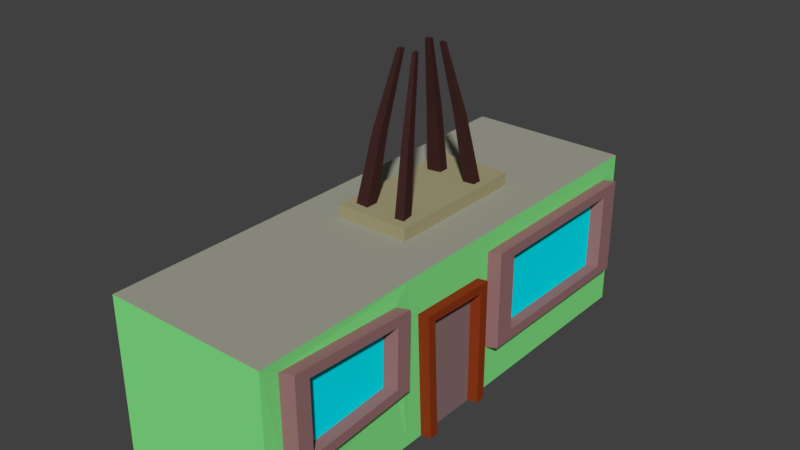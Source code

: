 # Source: disquera.blend  (saved by Blender 2.79.0; exported with 4.5.12 LTS)
import bpy
from mathutils import Matrix  # noqa: F401  (used for matrix-valued properties, if any)

bpy.ops.wm.read_factory_settings(use_empty=True)
scene = bpy.context.scene
scene.name = 'Scene'

# ---- collections
col_collection_1 = bpy.data.collections.new('Collection 1'); scene.collection.children.link(col_collection_1)

# ---- materials (node trees are filled in below, after node groups)
mat_material = bpy.data.materials.new('Material')
mat_material.alpha_threshold = 0.0
mat_material.use_transparent_shadow = False
mat_material.diffuse_color = (0.2338, 0.8, 0.2478, 1.0)
mat_material.roughness = 0.5
mat_material.line_color = (0.0, 0.0, 0.0, 1.0)
mat_material_001 = bpy.data.materials.new('Material.001')
mat_material_001.alpha_threshold = 0.0
mat_material_001.use_transparent_shadow = False
mat_material_001.diffuse_color = (0.3185, 0.1626, 0.1626, 1.0)
mat_material_001.roughness = 0.5
mat_material_001.line_color = (0.0, 0.0, 0.0, 1.0)
mat_material_002 = bpy.data.materials.new('Material.002')
mat_material_002.alpha_threshold = 0.0
mat_material_002.use_transparent_shadow = False
mat_material_002.diffuse_color = (0.2668, 0.03961, 0.008707, 1.0)
mat_material_002.roughness = 0.5
mat_material_002.line_color = (0.0, 0.0, 0.0, 1.0)
mat_material_003 = bpy.data.materials.new('Material.003')
mat_material_003.alpha_threshold = 0.0
mat_material_003.use_transparent_shadow = False
mat_material_003.diffuse_color = (0.05222, 0.02064, 0.01842, 1.0)
mat_material_003.roughness = 0.5
mat_material_003.line_color = (0.0, 0.0, 0.0, 1.0)
mat_material_004 = bpy.data.materials.new('Material.004')
mat_material_004.alpha_threshold = 0.0
mat_material_004.use_transparent_shadow = False
mat_material_004.diffuse_color = (0.3844, 0.3447, 0.1964, 1.0)
mat_material_004.roughness = 0.5
mat_material_004.line_color = (0.0, 0.0, 0.0, 1.0)
mat_material_005 = bpy.data.materials.new('Material.005')
mat_material_005.alpha_threshold = 0.0
mat_material_005.use_transparent_shadow = False
mat_material_005.diffuse_color = (0.0, 0.8682, 1.0, 1.0)
mat_material_005.roughness = 0.5
mat_material_005.line_color = (0.0, 0.0, 0.0, 1.0)
mat_material_006 = bpy.data.materials.new('Material.006')
mat_material_006.alpha_threshold = 0.0
mat_material_006.use_transparent_shadow = False
mat_material_006.diffuse_color = (0.2598, 0.1661, 0.1717, 1.0)
mat_material_006.roughness = 0.5
mat_material_006.line_color = (0.0, 0.0, 0.0, 1.0)
mat_material_007 = bpy.data.materials.new('Material.007')
mat_material_007.alpha_threshold = 0.0
mat_material_007.use_transparent_shadow = False
mat_material_007.diffuse_color = (0.3631, 0.3672, 0.2988, 1.0)
mat_material_007.roughness = 0.5
mat_material_007.line_color = (0.0, 0.0, 0.0, 1.0)

# ---- material node trees

# ---- world
world_world = bpy.data.worlds.new('World'); scene.world = world_world
world_world.color = (0.05088, 0.05088, 0.05088)
world_world.use_sun_shadow = False
world_world.sun_shadow_jitter_overblur = 0.0
world_world.cycles.sampling_method = 'MANUAL'

# ---- meshes
me_cube = bpy.data.meshes.new('Cube')
me_cube.from_pydata([(1.0, 1.0, -1.0), (1.0, -1.0, -1.0), (-1.0, -1.0, -1.0), (-1.0, 1.0, -1.0), (1.0, 1.0, 1.0), (1.0, -1.0, 1.0), (-1.0, -1.0, 1.0), (-1.0, 1.0, 1.0), (1.0, 4.972, -1.0), (-1.0, 4.972, -1.0), (1.0, 4.972, 1.0), (-1.0, 4.972, 1.0), (1.0, 2.336, -0.4354), (1.0, 2.336, 0.7621), (1.0, 4.714, -0.4354), (1.0, 4.714, 0.7621), (0.9933, 0.8012, -0.1676), (1.007, -0.7744, -0.2509), (1.006, 0.8015, 0.7923), (0.9945, -0.7746, 0.864), (1.0, 2.162, -0.5088), (1.0, 1.216, -0.9087), (1.0, 2.164, -1.0), (1.0, 1.22, -1.0), (1.0, 1.154, 0.5454), (1.0, 2.158, 0.5174), (1.0, 2.047, -1.0), (1.0, 1.332, -1.0)], [], [(0, 1, 2, 3), (4, 5, 19, 18), (1, 5, 6, 2), (2, 6, 7, 3), (0, 3, 9, 8, 22, 26, 27, 23), (10, 8, 9, 11), (0, 23, 21), (3, 7, 11, 9), (4, 0, 21, 24, 25, 20, 12, 13), (8, 10, 15, 14), (10, 4, 13, 15), (5, 1, 17, 19), (0, 4, 18, 16), (1, 0, 16, 17), (20, 22, 8, 14, 12)])
me_cube.materials.append(mat_material)
me_cube.use_remesh_preserve_volume = False
me_cube.use_remesh_preserve_attributes = False
me_cube.use_mirror_vertex_groups = False
me_cube.update()
me_cube_002 = bpy.data.meshes.new('Cube.002')
me_cube_002.from_pydata([(1.0, 2.336, -0.4354), (1.0, 2.336, 0.7621), (1.0, 4.714, -0.4354), (1.0, 4.714, 0.7621), (1.0, 2.584, -0.3102), (1.0, 2.584, 0.6369), (1.0, 4.465, -0.3102), (1.0, 4.465, 0.6369), (1.136, 2.393, -0.4354), (1.136, 2.393, 0.7621), (1.136, 4.772, -0.4354), (1.136, 4.772, 0.7621), (1.136, 2.642, -0.3102), (1.136, 2.642, 0.6369), (1.136, 4.523, -0.3102), (1.136, 4.523, 0.6369), (0.9933, 0.8012, -0.1676), (1.007, -0.7744, -0.2509), (1.006, 0.8015, 0.7923), (0.9945, -0.7746, 0.864), (0.9948, 0.6172, -0.05623), (1.005, -0.5904, -0.12), (1.004, 0.6174, 0.6795), (0.9958, -0.5906, 0.7345), (1.131, 0.8627, -0.1676), (1.144, -0.7129, -0.2509), (1.143, 0.863, 0.7923), (1.132, -0.7132, 0.864), (1.132, 0.6787, -0.05623), (1.142, -0.5289, -0.12), (1.141, 0.6789, 0.6795), (1.133, -0.5291, 0.7345)], [], [(0, 2, 10, 8), (4, 5, 13, 12), (6, 4, 12, 14), (2, 3, 11, 10), (10, 11, 15, 14), (8, 10, 14, 12), (9, 8, 12, 13), (11, 9, 13, 15), (5, 7, 15, 13), (1, 0, 8, 9), (7, 6, 14, 15), (3, 1, 9, 11), (22, 20, 28, 30), (17, 16, 24, 25), (23, 22, 30, 31), (19, 17, 25, 27), (27, 25, 29, 31), (25, 24, 28, 29), (26, 27, 31, 30), (24, 26, 30, 28), (18, 19, 27, 26), (16, 18, 26, 24), (21, 23, 31, 29), (20, 21, 29, 28)])
me_cube_002.materials.append(mat_material_001)
me_cube_002.use_remesh_preserve_volume = False
me_cube_002.use_remesh_preserve_attributes = False
me_cube_002.use_mirror_vertex_groups = False
me_cube_002.update()
me_cube_004 = bpy.data.meshes.new('Cube.004')
me_cube_004.from_pydata([(1.0, 2.162, -0.5088), (1.0, 1.216, -0.9087), (1.0, 2.164, -1.0), (1.0, 1.22, -1.0), (1.0, 1.154, 0.5454), (1.0, 2.158, 0.5174), (1.0, 2.047, -1.0), (1.0, 1.332, -1.0), (1.0, 2.046, -0.5578), (1.0, 1.325, -0.8624), (1.0, 1.263, 0.4471), (1.0, 2.043, 0.4121), (1.115, 1.353, -0.8624), (1.115, 1.244, -0.9087), (1.115, 1.36, -1.0), (1.115, 1.248, -1.0), (1.115, 2.19, -0.5088), (1.115, 2.191, -1.0), (1.115, 1.181, 0.5454), (1.115, 2.186, 0.5174), (1.115, 2.075, -1.0), (1.115, 2.074, -0.5578), (1.115, 1.29, 0.4471), (1.115, 2.071, 0.4121)], [], [(13, 15, 14, 12), (6, 2, 17, 20), (2, 0, 16, 17), (9, 10, 22, 12), (16, 19, 18, 13, 12, 22, 23, 21), (21, 20, 17, 16), (10, 11, 23, 22), (4, 1, 13, 18), (7, 9, 12, 14), (3, 7, 14, 15), (11, 8, 21, 23), (5, 4, 18, 19), (8, 6, 20, 21), (1, 3, 15, 13), (0, 5, 19, 16)])
me_cube_004.materials.append(mat_material_002)
me_cube_004.use_remesh_preserve_volume = False
me_cube_004.use_remesh_preserve_attributes = False
me_cube_004.use_mirror_vertex_groups = False
me_cube_004.update()
me_cube_006 = bpy.data.meshes.new('Cube.006')
me_cube_006.from_pydata([(0.3643, 2.923, 1.153), (0.3679, 3.035, 1.153), (0.2258, 3.039, 1.153), (0.2246, 2.908, 1.153), (-0.1257, 2.942, 1.153), (-0.1237, 3.07, 1.153), (-0.3116, 3.063, 1.153), (-0.2936, 2.915, 1.153), (0.3476, 1.717, 1.153), (0.23, 1.708, 1.153), (0.2191, 1.882, 1.153), (0.3229, 1.875, 1.153), (-0.1624, 1.719, 1.153), (-0.3236, 1.728, 1.153), (-0.3188, 1.905, 1.153), (-0.1584, 1.872, 1.153), (0.2767, 2.784, 1.984), (0.2793, 2.867, 1.984), (0.1745, 2.87, 1.984), (0.1737, 2.773, 1.984), (-0.08479, 2.798, 1.984), (-0.08333, 2.893, 1.984), (-0.2219, 2.887, 1.984), (-0.2087, 2.779, 1.984), (0.2644, 1.894, 1.984), (0.1776, 1.888, 1.984), (0.1696, 2.016, 1.984), (0.2462, 2.011, 1.984), (-0.2308, 1.903, 1.984), (-0.2273, 2.033, 1.984), (-0.1089, 2.009, 1.984), (-0.1119, 1.896, 1.984), (0.1563, 2.593, 2.834), (0.1576, 2.636, 2.834), (0.104, 2.637, 2.834), (0.1036, 2.588, 2.834), (-0.02854, 2.601, 2.834), (-0.02779, 2.649, 2.834), (-0.09863, 2.646, 2.834), (-0.09186, 2.591, 2.834), (0.15, 2.139, 2.834), (0.1056, 2.135, 2.834), (0.1015, 2.201, 2.834), (0.1406, 2.198, 2.834), (-0.1032, 2.143, 2.834), (-0.1014, 2.209, 2.834), (-0.04087, 2.197, 2.834), (-0.04237, 2.139, 2.834)], [], [(28, 31, 47, 44), (14, 13, 28, 29), (3, 0, 16, 19), (2, 3, 19, 18), (7, 4, 20, 23), (16, 17, 33, 32), (23, 20, 36, 39), (31, 30, 46, 47), (9, 8, 24, 25), (15, 14, 29, 30), (10, 9, 25, 26), (4, 5, 21, 20), (12, 15, 30, 31), (11, 10, 26, 27), (5, 6, 22, 21), (13, 12, 31, 28), (0, 1, 17, 16), (8, 11, 27, 24), (6, 7, 23, 22), (1, 2, 18, 17), (34, 35, 32, 33), (38, 39, 36, 37), (41, 40, 43, 42), (44, 47, 46, 45), (25, 24, 40, 41), (17, 18, 34, 33), (26, 25, 41, 42), (18, 19, 35, 34), (27, 26, 42, 43), (19, 16, 32, 35), (24, 27, 43, 40), (20, 21, 37, 36), (29, 28, 44, 45), (21, 22, 38, 37), (30, 29, 45, 46), (22, 23, 39, 38)])
me_cube_006.materials.append(mat_material_003)
me_cube_006.use_remesh_preserve_volume = False
me_cube_006.use_remesh_preserve_attributes = False
me_cube_006.use_mirror_vertex_groups = False
me_cube_006.update()
me_cube_008 = bpy.data.meshes.new('Cube.008')
me_cube_008.from_pydata([(0.4586, 1.592, 1.0), (-0.4586, 1.592, 1.0), (0.4586, 3.413, 1.0), (-0.4586, 3.413, 1.0), (0.4586, 1.592, 1.153), (-0.4586, 1.592, 1.153), (0.4586, 3.413, 1.153), (-0.4586, 3.413, 1.153), (0.3643, 2.923, 1.153), (0.3679, 3.035, 1.153), (0.2258, 3.039, 1.153), (0.2246, 2.908, 1.153), (-0.1257, 2.942, 1.153), (-0.1237, 3.07, 1.153), (-0.3116, 3.063, 1.153), (-0.2936, 2.915, 1.153), (0.3476, 1.717, 1.153), (0.23, 1.708, 1.153), (0.2191, 1.882, 1.153), (0.3229, 1.875, 1.153), (-0.1624, 1.719, 1.153), (-0.3236, 1.728, 1.153), (-0.3188, 1.905, 1.153), (-0.1584, 1.872, 1.153)], [], [(3, 1, 5, 7), (5, 20, 21), (2, 3, 7, 6), (0, 2, 6, 4), (1, 0, 4, 5), (7, 11, 10, 9, 6), (7, 14, 13, 11), (4, 16, 17, 18, 20, 5), (22, 23, 18, 19, 16, 4, 6, 9, 8, 11, 13, 12, 15, 14, 7, 5, 21), (18, 23, 20)])
me_cube_008.materials.append(mat_material_004)
me_cube_008.use_remesh_preserve_volume = False
me_cube_008.use_remesh_preserve_attributes = False
me_cube_008.use_mirror_vertex_groups = False
me_cube_008.update()
me_cube_010 = bpy.data.meshes.new('Cube.010')
me_cube_010.from_pydata([(1.0, 2.584, -0.3102), (1.0, 2.584, 0.6369), (1.0, 4.465, -0.3102), (1.0, 4.465, 0.6369), (0.9948, 0.6172, -0.05623), (1.005, -0.5904, -0.12), (1.004, 0.6174, 0.6795), (0.9958, -0.5906, 0.7345)], [], [(1, 0, 2, 3), (4, 6, 7, 5)])
me_cube_010.materials.append(mat_material_005)
me_cube_010.use_remesh_preserve_volume = False
me_cube_010.use_remesh_preserve_attributes = False
me_cube_010.use_mirror_vertex_groups = False
me_cube_010.update()
me_cube_012 = bpy.data.meshes.new('Cube.012')
me_cube_012.from_pydata([(1.0, 2.047, -1.0), (1.0, 1.332, -1.0), (1.0, 2.046, -0.5578), (1.0, 1.325, -0.8624), (1.0, 1.263, 0.4471), (1.0, 2.043, 0.4121)], [], [(3, 1, 0, 2), (2, 5, 4, 3)])
me_cube_012.materials.append(mat_material_006)
me_cube_012.use_remesh_preserve_volume = False
me_cube_012.use_remesh_preserve_attributes = False
me_cube_012.use_mirror_vertex_groups = False
me_cube_012.update()
me_cube_014 = bpy.data.meshes.new('Cube.014')
me_cube_014.from_pydata([(1.0, 1.0, 1.0), (1.0, -1.0, 1.0), (-1.0, -1.0, 1.0), (-1.0, 1.0, 1.0), (1.0, 4.972, 1.0), (-1.0, 4.972, 1.0), (0.4586, 1.592, 1.0), (-0.4586, 1.592, 1.0), (0.4586, 3.413, 1.0), (-0.4586, 3.413, 1.0)], [], [(0, 3, 2, 1), (5, 3, 7, 9), (4, 5, 9, 8), (3, 0, 6, 7), (0, 4, 8, 6)])
me_cube_014.materials.append(mat_material_007)
me_cube_014.use_remesh_preserve_volume = False
me_cube_014.use_remesh_preserve_attributes = False
me_cube_014.use_mirror_vertex_groups = False
me_cube_014.update()

# ---- objects
ob_cube = bpy.data.objects.new('Cube', me_cube)
ob_cube_001 = bpy.data.objects.new('Cube.001', me_cube_002)
ob_cube_002 = bpy.data.objects.new('Cube.002', me_cube_004)
ob_cube_003 = bpy.data.objects.new('Cube.003', me_cube_006)
ob_cube_004 = bpy.data.objects.new('Cube.004', me_cube_008)
ob_cube_005 = bpy.data.objects.new('Cube.005', me_cube_010)
ob_cube_006 = bpy.data.objects.new('Cube.006', me_cube_012)
ob_cube_007 = bpy.data.objects.new('Cube.007', me_cube_014)

# ---- transforms, parenting, visibility, modifiers, constraints
ob_cube.location = (0.0, 0.0, 1.443)
ob_cube.lock_rotations_4d = False
ob_cube.empty_display_type = 'ARROWS'
ob_cube.lineart.crease_threshold = 0.0
ob_cube_001.location = (0.0, 0.0, 1.443)
ob_cube_001.lock_rotations_4d = False
ob_cube_001.empty_display_type = 'ARROWS'
ob_cube_001.lineart.crease_threshold = 0.0
ob_cube_002.location = (0.0, 0.0, 1.443)
ob_cube_002.lock_rotations_4d = False
ob_cube_002.empty_display_type = 'ARROWS'
ob_cube_002.lineart.crease_threshold = 0.0
ob_cube_003.location = (0.0, 0.0, 1.443)
ob_cube_003.lock_rotations_4d = False
ob_cube_003.empty_display_type = 'ARROWS'
ob_cube_003.lineart.crease_threshold = 0.0
ob_cube_004.location = (0.0, 0.0, 1.443)
ob_cube_004.lock_rotations_4d = False
ob_cube_004.empty_display_type = 'ARROWS'
ob_cube_004.lineart.crease_threshold = 0.0
ob_cube_005.location = (0.0, 0.0, 1.443)
ob_cube_005.lock_rotations_4d = False
ob_cube_005.empty_display_type = 'ARROWS'
ob_cube_005.lineart.crease_threshold = 0.0
ob_cube_006.location = (0.0, 0.0, 1.443)
ob_cube_006.lock_rotations_4d = False
ob_cube_006.empty_display_type = 'ARROWS'
ob_cube_006.lineart.crease_threshold = 0.0
ob_cube_007.location = (0.0, 0.0, 1.443)
ob_cube_007.lock_rotations_4d = False
ob_cube_007.empty_display_type = 'ARROWS'
ob_cube_007.lineart.crease_threshold = 0.0

# ---- collection membership
col_collection_1.objects.link(ob_cube)
col_collection_1.objects.link(ob_cube_001)
col_collection_1.objects.link(ob_cube_002)
col_collection_1.objects.link(ob_cube_003)
col_collection_1.objects.link(ob_cube_004)
col_collection_1.objects.link(ob_cube_005)
col_collection_1.objects.link(ob_cube_006)
col_collection_1.objects.link(ob_cube_007)

# ---- scene / render settings (as saved in the file)
scene.frame_start = 1; scene.frame_end = 250; scene.frame_set(1)
scene.render.engine = 'BLENDER_EEVEE_NEXT'
scene.render.resolution_percentage = 50
scene.render.dither_intensity = 0.0
scene.cycles.use_denoising = False
scene.cycles.samples = 128
scene.cycles.sampling_pattern = 'TABULATED_SOBOL'
scene.cycles.use_adaptive_sampling = False
scene.cycles.use_light_tree = False
scene.cycles.blur_glossy = 0.0
scene.cycles.sample_clamp_indirect = 0.0
scene.view_settings.view_transform = 'Standard'
bpy.context.view_layer.update()

# ---- added for rendering (the .blend has no active camera and no usable light): camera, sun
cam_auto = bpy.data.cameras.new('AutoCamera')
cam_auto.lens = 50.0
cam_auto.sensor_width = 36.0
cam_auto.clip_end = 1000.0
ob_auto_camera = bpy.data.objects.new('AutoCamera', cam_auto)
scene.collection.objects.link(ob_auto_camera)
ob_auto_camera.location = (6.93156, -6.24528, 7.84734)
ob_auto_camera.rotation_euler = (1.09748, -7.21219e-08, 0.694738)
scene.camera = ob_auto_camera
light_auto_sun = bpy.data.lights.new('AutoSun', 'SUN')
light_auto_sun.energy = 3.0
light_auto_sun.angle = 0.0523599
ob_auto_sun = bpy.data.objects.new('AutoSun', light_auto_sun)
scene.collection.objects.link(ob_auto_sun)
ob_auto_sun.rotation_euler = (0.872665, 0.174533, 0.523599)
bpy.context.view_layer.update()
